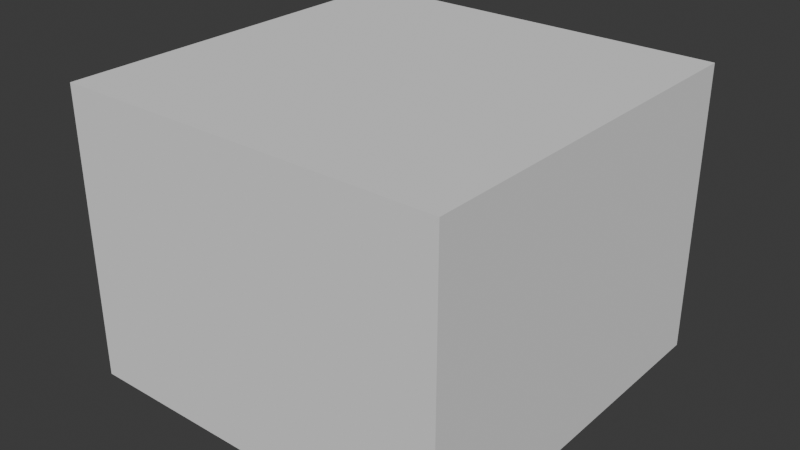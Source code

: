 # Source: DungeonTestBlender.blend  (saved by Blender 4.2.66; exported with 4.5.12 LTS)
import bpy
from mathutils import Matrix  # noqa: F401  (used for matrix-valued properties, if any)

bpy.ops.wm.read_factory_settings(use_empty=True)
scene = bpy.context.scene
scene.name = 'Scene'

# ---- collections
col_collection = bpy.data.collections.new('Collection'); scene.collection.children.link(col_collection)

# ---- world
world_world = bpy.data.worlds.new('World'); scene.world = world_world
world_world.use_nodes = True; world_world.node_tree.nodes.clear()
_N = world_world.node_tree.nodes; _L = world_world.node_tree.links
n0 = _N.new('ShaderNodeOutputWorld'); n0.name = 'World Output'; n0.location = (300, 300)
n1 = _N.new('ShaderNodeBackground'); n1.name = 'Background'; n1.location = (10, 300)
n1.inputs[0].default_value = (0.05088, 0.05088, 0.05088, 1.0)
_L.new(n1.outputs[0], n0.inputs[0])
n0.is_active_output = True
world_world.color = (0.05088, 0.05088, 0.05088)
world_world.sun_shadow_jitter_overblur = 0.0

# ---- meshes
me_cube_001 = bpy.data.meshes.new('Cube.001')
me_cube_001.from_pydata([(-0.5, -0.5, -0.375), (-0.5, -0.5, 0.375), (-0.5, 0.5, -0.375), (-0.5, 0.5, 0.375), (0.5, -0.5, -0.375), (0.5, -0.5, 0.375), (0.5, 0.5, -0.375), (0.5, 0.5, 0.375)], [], [(0, 1, 3, 2), (2, 3, 7, 6), (6, 7, 5, 4), (4, 5, 1, 0), (2, 6, 4, 0), (7, 3, 1, 5)])
_uv = me_cube_001.uv_layers.new(name='UVMap')
_uv.uv.foreach_set('vector', [0.375, 0.0, 0.625, 0.0, 0.625, 0.25, 0.375, 0.25, 0.375, 0.25, 0.625, 0.25, 0.625, 0.5, 0.375, 0.5, 0.375, 0.5, 0.625, 0.5, 0.625, 0.75, 0.375, 0.75, 0.375, 0.75, 0.625, 0.75, 0.625, 1.0, 0.375, 1.0, 0.125, 0.5, 0.375, 0.5, 0.375, 0.75, 0.125, 0.75, 0.625, 0.5, 0.875, 0.5, 0.875, 0.75, 0.625, 0.75])
me_cube_001.update()

# ---- objects
ob_dungeonwall_col = bpy.data.objects.new('DungeonWall-col', me_cube_001)

# ---- transforms, parenting, visibility, modifiers, constraints
ob_dungeonwall_col.location = (0.0, 0.0, 0.0)

# ---- collection membership
col_collection.objects.link(ob_dungeonwall_col)

# ---- scene / render settings (as saved in the file)
scene.frame_start = 1; scene.frame_end = 250; scene.frame_set(1)
scene.render.engine = 'BLENDER_EEVEE_NEXT'
bpy.context.view_layer.update()

# ---- added for rendering (the .blend has no active camera and no usable light): camera, sun
cam_auto = bpy.data.cameras.new('AutoCamera')
cam_auto.lens = 50.0
cam_auto.sensor_width = 36.0
cam_auto.clip_end = 1000.0
ob_auto_camera = bpy.data.objects.new('AutoCamera', cam_auto)
scene.collection.objects.link(ob_auto_camera)
ob_auto_camera.location = (1.48108, -1.7773, 1.18487)
ob_auto_camera.rotation_euler = (1.09748, -7.21219e-08, 0.694738)
scene.camera = ob_auto_camera
light_auto_sun = bpy.data.lights.new('AutoSun', 'SUN')
light_auto_sun.energy = 3.0
light_auto_sun.angle = 0.0523599
ob_auto_sun = bpy.data.objects.new('AutoSun', light_auto_sun)
scene.collection.objects.link(ob_auto_sun)
ob_auto_sun.rotation_euler = (0.872665, 0.174533, 0.523599)
bpy.context.view_layer.update()
